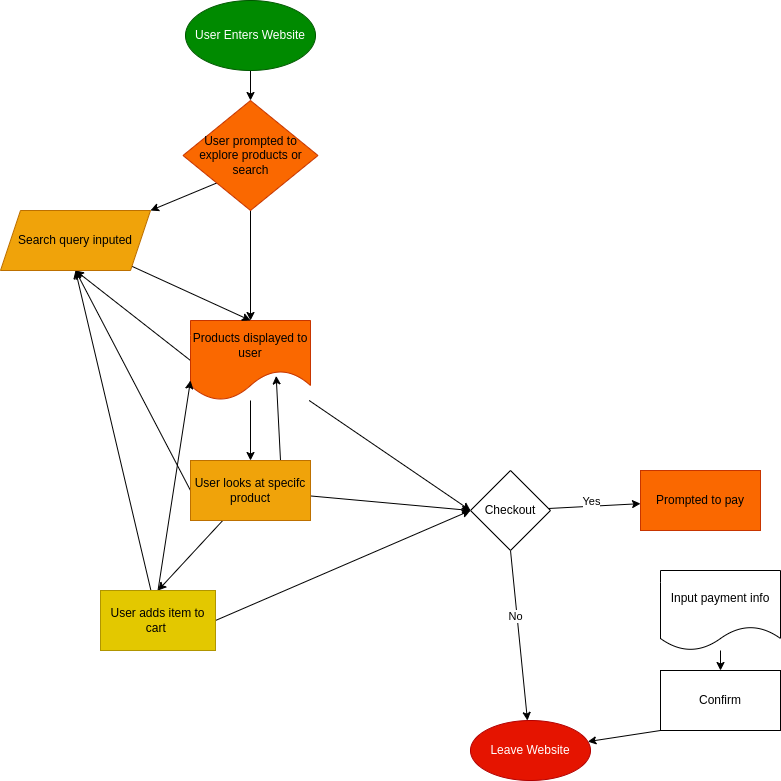

The diagram above was exported from draw.io. Its source (the exported page's mxGraphModel, read from the mxfile embedded in the PNG):
<mxGraphModel dx="1636" dy="1000" grid="1" gridSize="10" guides="1" tooltips="1" connect="1" arrows="1" fold="1" page="1" pageScale="1" pageWidth="850" pageHeight="1100" math="0" shadow="0">
  <root>
    <mxCell id="0" />
    <mxCell id="1" parent="0" />
    <mxCell id="5" style="edgeStyle=none;html=1;exitX=0.5;exitY=1;exitDx=0;exitDy=0;entryX=0.5;entryY=0;entryDx=0;entryDy=0;" edge="1" parent="1" source="3" target="4">
      <mxGeometry relative="1" as="geometry" />
    </mxCell>
    <mxCell id="3" value="User Enters Website" style="ellipse;whiteSpace=wrap;html=1;fillColor=#008a00;fontColor=#ffffff;strokeColor=#005700;" vertex="1" parent="1">
      <mxGeometry x="195" y="160" width="130" height="70" as="geometry" />
    </mxCell>
    <mxCell id="6" style="edgeStyle=none;html=1;exitX=0.5;exitY=1;exitDx=0;exitDy=0;entryX=0.5;entryY=0;entryDx=0;entryDy=0;" edge="1" parent="1" source="4" target="10">
      <mxGeometry relative="1" as="geometry">
        <mxPoint x="260" y="460" as="targetPoint" />
      </mxGeometry>
    </mxCell>
    <mxCell id="13" style="edgeStyle=none;html=1;exitX=0;exitY=1;exitDx=0;exitDy=0;entryX=1;entryY=0;entryDx=0;entryDy=0;" edge="1" parent="1" source="4" target="15">
      <mxGeometry relative="1" as="geometry">
        <mxPoint x="120" y="400" as="targetPoint" />
      </mxGeometry>
    </mxCell>
    <mxCell id="4" value="User prompted to explore products or search" style="rhombus;whiteSpace=wrap;html=1;fillColor=#fa6800;fontColor=#000000;strokeColor=#C73500;" vertex="1" parent="1">
      <mxGeometry x="192.5" y="260" width="135" height="110" as="geometry" />
    </mxCell>
    <mxCell id="19" style="edgeStyle=none;html=1;entryX=0.5;entryY=0;entryDx=0;entryDy=0;" edge="1" parent="1" source="10" target="17">
      <mxGeometry relative="1" as="geometry">
        <mxPoint x="260" y="610" as="targetPoint" />
      </mxGeometry>
    </mxCell>
    <mxCell id="21" style="edgeStyle=none;html=1;exitX=0;exitY=0.5;exitDx=0;exitDy=0;entryX=0.5;entryY=1;entryDx=0;entryDy=0;" edge="1" parent="1" source="10" target="15">
      <mxGeometry relative="1" as="geometry" />
    </mxCell>
    <mxCell id="37" style="edgeStyle=none;html=1;entryX=0;entryY=0.5;entryDx=0;entryDy=0;" edge="1" parent="1" source="10" target="30">
      <mxGeometry relative="1" as="geometry" />
    </mxCell>
    <mxCell id="10" value="Products displayed to user" style="shape=document;whiteSpace=wrap;html=1;boundedLbl=1;fillColor=#fa6800;fontColor=#000000;strokeColor=#C73500;size=0.375;" vertex="1" parent="1">
      <mxGeometry x="200" y="480" width="120" height="80" as="geometry" />
    </mxCell>
    <mxCell id="16" style="edgeStyle=none;html=1;entryX=0.5;entryY=0;entryDx=0;entryDy=0;" edge="1" parent="1" source="15" target="10">
      <mxGeometry relative="1" as="geometry" />
    </mxCell>
    <mxCell id="15" value="Search query inputed" style="shape=parallelogram;perimeter=parallelogramPerimeter;whiteSpace=wrap;html=1;fixedSize=1;fillColor=#f0a30a;fontColor=#000000;strokeColor=#BD7000;" vertex="1" parent="1">
      <mxGeometry x="10" y="370" width="150" height="60" as="geometry" />
    </mxCell>
    <mxCell id="22" style="edgeStyle=none;html=1;exitX=0.75;exitY=0;exitDx=0;exitDy=0;entryX=0.714;entryY=0.693;entryDx=0;entryDy=0;entryPerimeter=0;" edge="1" parent="1" source="17" target="10">
      <mxGeometry relative="1" as="geometry" />
    </mxCell>
    <mxCell id="23" style="edgeStyle=none;html=1;exitX=0;exitY=0.5;exitDx=0;exitDy=0;entryX=0.5;entryY=1;entryDx=0;entryDy=0;" edge="1" parent="1" source="17" target="15">
      <mxGeometry relative="1" as="geometry" />
    </mxCell>
    <mxCell id="25" style="edgeStyle=none;html=1;entryX=0.5;entryY=0;entryDx=0;entryDy=0;" edge="1" parent="1" source="17" target="24">
      <mxGeometry relative="1" as="geometry" />
    </mxCell>
    <mxCell id="36" style="edgeStyle=none;html=1;entryX=0;entryY=0.5;entryDx=0;entryDy=0;" edge="1" parent="1" source="17" target="30">
      <mxGeometry relative="1" as="geometry" />
    </mxCell>
    <mxCell id="17" value="User looks at specifc product" style="whiteSpace=wrap;html=1;fillColor=#f0a30a;fontColor=#000000;strokeColor=#BD7000;" vertex="1" parent="1">
      <mxGeometry x="200" y="620" width="120" height="60" as="geometry" />
    </mxCell>
    <mxCell id="27" style="edgeStyle=none;html=1;entryX=0.5;entryY=1;entryDx=0;entryDy=0;" edge="1" parent="1" source="24" target="15">
      <mxGeometry relative="1" as="geometry" />
    </mxCell>
    <mxCell id="28" style="edgeStyle=none;html=1;exitX=0.5;exitY=0;exitDx=0;exitDy=0;entryX=0;entryY=0.75;entryDx=0;entryDy=0;" edge="1" parent="1" source="24" target="10">
      <mxGeometry relative="1" as="geometry" />
    </mxCell>
    <mxCell id="32" style="edgeStyle=none;html=1;exitX=1;exitY=0.5;exitDx=0;exitDy=0;entryX=0;entryY=0.5;entryDx=0;entryDy=0;" edge="1" parent="1" source="24" target="30">
      <mxGeometry relative="1" as="geometry" />
    </mxCell>
    <mxCell id="24" value="User adds item to cart&amp;nbsp;" style="whiteSpace=wrap;html=1;fillColor=#e3c800;fontColor=#000000;strokeColor=#B09500;" vertex="1" parent="1">
      <mxGeometry x="110" y="750" width="115" height="60" as="geometry" />
    </mxCell>
    <mxCell id="34" style="edgeStyle=none;html=1;exitX=0.5;exitY=1;exitDx=0;exitDy=0;" edge="1" parent="1" source="30" target="33">
      <mxGeometry relative="1" as="geometry" />
    </mxCell>
    <mxCell id="35" value="No" style="edgeLabel;html=1;align=center;verticalAlign=middle;resizable=0;points=[];" vertex="1" connectable="0" parent="34">
      <mxGeometry x="-0.2328" y="-2" relative="1" as="geometry">
        <mxPoint as="offset" />
      </mxGeometry>
    </mxCell>
    <mxCell id="39" style="edgeStyle=none;html=1;" edge="1" parent="1" source="30" target="38">
      <mxGeometry relative="1" as="geometry" />
    </mxCell>
    <mxCell id="40" value="Yes" style="edgeLabel;html=1;align=center;verticalAlign=middle;resizable=0;points=[];" vertex="1" connectable="0" parent="39">
      <mxGeometry x="0.4509" y="2" relative="1" as="geometry">
        <mxPoint x="-25" y="-2" as="offset" />
      </mxGeometry>
    </mxCell>
    <mxCell id="30" value="Checkout" style="rhombus;whiteSpace=wrap;html=1;" vertex="1" parent="1">
      <mxGeometry x="480" y="630" width="80" height="80" as="geometry" />
    </mxCell>
    <mxCell id="33" value="Leave Website" style="ellipse;whiteSpace=wrap;html=1;fillColor=#e51400;fontColor=#ffffff;strokeColor=#B20000;" vertex="1" parent="1">
      <mxGeometry x="480" y="880" width="120" height="60" as="geometry" />
    </mxCell>
    <mxCell id="38" value="Prompted to pay" style="whiteSpace=wrap;html=1;fillColor=#fa6800;fontColor=#000000;strokeColor=#C73500;" vertex="1" parent="1">
      <mxGeometry x="650" y="630" width="120" height="60" as="geometry" />
    </mxCell>
    <mxCell id="43" style="edgeStyle=none;html=1;entryX=0.5;entryY=0;entryDx=0;entryDy=0;" edge="1" parent="1" source="41" target="42">
      <mxGeometry relative="1" as="geometry" />
    </mxCell>
    <mxCell id="41" value="Input payment info" style="shape=document;whiteSpace=wrap;html=1;boundedLbl=1;" vertex="1" parent="1">
      <mxGeometry x="670" y="730" width="120" height="80" as="geometry" />
    </mxCell>
    <mxCell id="44" style="edgeStyle=none;html=1;exitX=0;exitY=1;exitDx=0;exitDy=0;" edge="1" parent="1" source="42" target="33">
      <mxGeometry relative="1" as="geometry" />
    </mxCell>
    <mxCell id="42" value="Confirm" style="whiteSpace=wrap;html=1;" vertex="1" parent="1">
      <mxGeometry x="670" y="830" width="120" height="60" as="geometry" />
    </mxCell>
  </root>
</mxGraphModel>